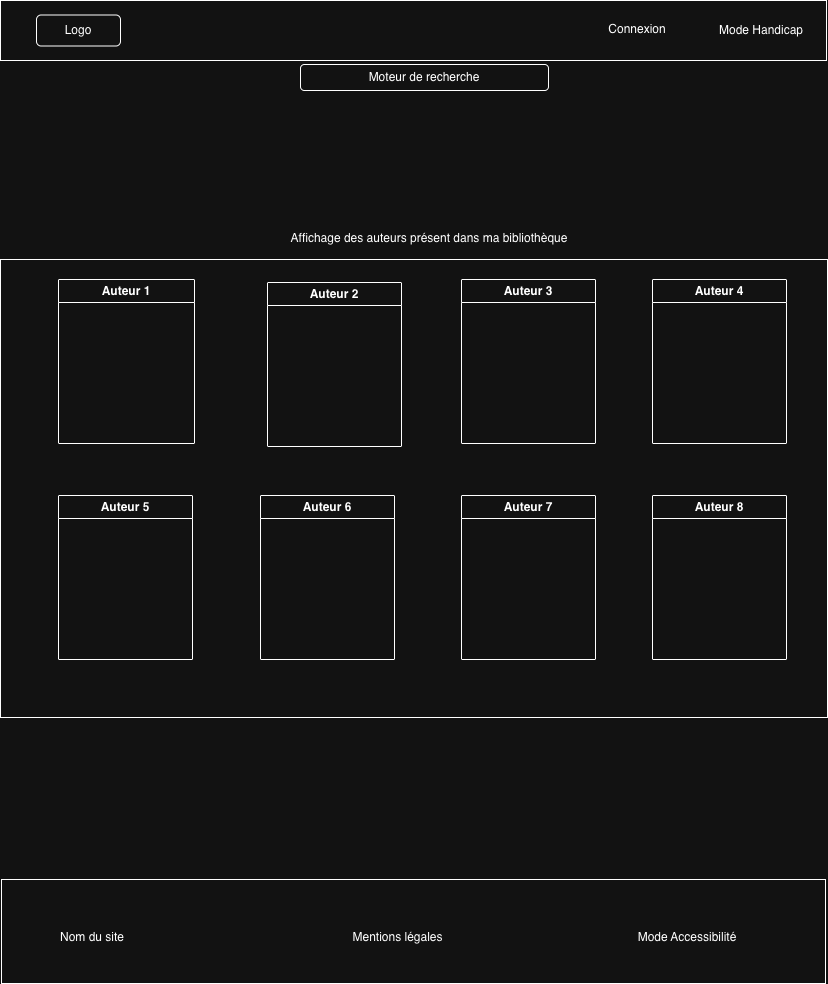

The diagram above was exported from draw.io. Its source (the exported page's mxGraphModel, read from the mxfile embedded in the PNG):
<mxGraphModel dx="1909" dy="672" grid="0" gridSize="10" guides="1" tooltips="1" connect="1" arrows="1" fold="1" page="1" pageScale="1" pageWidth="827" pageHeight="1169" math="0" shadow="0">
  <root>
    <mxCell id="0" />
    <mxCell id="1" parent="0" />
    <mxCell id="SFl0Eld20BU61MGiIO6W-1" parent="1" style="rounded=0;whiteSpace=wrap;html=1;" value="" vertex="1">
      <mxGeometry height="60" width="826" x="-2" as="geometry" />
    </mxCell>
    <mxCell id="SFl0Eld20BU61MGiIO6W-2" parent="1" style="rounded=1;whiteSpace=wrap;html=1;" value="Logo" vertex="1">
      <mxGeometry height="31" width="84" x="34" y="14.5" as="geometry" />
    </mxCell>
    <mxCell id="SFl0Eld20BU61MGiIO6W-3" parent="1" style="text;html=1;whiteSpace=wrap;strokeColor=none;fillColor=none;align=center;verticalAlign=middle;rounded=0;" value="Connexion" vertex="1">
      <mxGeometry height="30" width="60" x="605" y="14" as="geometry" />
    </mxCell>
    <mxCell id="SFl0Eld20BU61MGiIO6W-4" parent="1" style="text;html=1;whiteSpace=wrap;strokeColor=none;fillColor=none;align=center;verticalAlign=middle;rounded=0;" value="Mode Handicap" vertex="1">
      <mxGeometry height="30" width="92" x="712.5" y="15" as="geometry" />
    </mxCell>
    <mxCell id="SFl0Eld20BU61MGiIO6W-5" parent="1" style="rounded=1;whiteSpace=wrap;html=1;" value="Moteur de recherche" vertex="1">
      <mxGeometry height="26" width="248" x="298" y="64" as="geometry" />
    </mxCell>
    <mxCell id="SFl0Eld20BU61MGiIO6W-6" parent="1" style="rounded=0;whiteSpace=wrap;html=1;" value="" vertex="1">
      <mxGeometry height="458" width="827" x="-2" y="259" as="geometry" />
    </mxCell>
    <mxCell id="SFl0Eld20BU61MGiIO6W-7" parent="1" style="swimlane;whiteSpace=wrap;html=1;" value="Auteur 1" vertex="1">
      <mxGeometry height="164" width="136" x="56" y="279" as="geometry" />
    </mxCell>
    <mxCell id="SFl0Eld20BU61MGiIO6W-8" parent="1" style="swimlane;whiteSpace=wrap;html=1;" value="Auteur 2" vertex="1">
      <mxGeometry height="164" width="134" x="265" y="282" as="geometry" />
    </mxCell>
    <mxCell id="SFl0Eld20BU61MGiIO6W-9" parent="1" style="swimlane;whiteSpace=wrap;html=1;" value="Auteur 3" vertex="1">
      <mxGeometry height="164" width="134" x="459" y="279" as="geometry" />
    </mxCell>
    <mxCell id="SFl0Eld20BU61MGiIO6W-10" parent="1" style="swimlane;whiteSpace=wrap;html=1;" value="Auteur 4" vertex="1">
      <mxGeometry height="164" width="134" x="650" y="279" as="geometry" />
    </mxCell>
    <mxCell id="SFl0Eld20BU61MGiIO6W-11" parent="1" style="swimlane;whiteSpace=wrap;html=1;" value="Auteur 5" vertex="1">
      <mxGeometry height="164" width="134" x="56" y="495" as="geometry" />
    </mxCell>
    <mxCell id="SFl0Eld20BU61MGiIO6W-12" parent="1" style="swimlane;whiteSpace=wrap;html=1;" value="Auteur 6" vertex="1">
      <mxGeometry height="164" width="134" x="258" y="495" as="geometry" />
    </mxCell>
    <mxCell id="SFl0Eld20BU61MGiIO6W-13" parent="1" style="swimlane;whiteSpace=wrap;html=1;" value="Auteur 7" vertex="1">
      <mxGeometry height="164" width="134" x="459" y="495" as="geometry" />
    </mxCell>
    <mxCell id="SFl0Eld20BU61MGiIO6W-14" parent="1" style="swimlane;whiteSpace=wrap;html=1;" value="Auteur 8" vertex="1">
      <mxGeometry height="164" width="134" x="650" y="495" as="geometry" />
    </mxCell>
    <mxCell id="SFl0Eld20BU61MGiIO6W-15" parent="1" style="text;html=1;whiteSpace=wrap;strokeColor=none;fillColor=none;align=center;verticalAlign=middle;rounded=0;" value="Affichage des auteurs présent dans ma bibliothèque" vertex="1">
      <mxGeometry height="30" width="344" x="255" y="223" as="geometry" />
    </mxCell>
    <mxCell id="SFl0Eld20BU61MGiIO6W-17" parent="1" style="rounded=0;whiteSpace=wrap;html=1;" value="" vertex="1">
      <mxGeometry height="104" width="824" x="-1" y="879" as="geometry" />
    </mxCell>
    <mxCell id="SFl0Eld20BU61MGiIO6W-18" parent="1" style="text;html=1;whiteSpace=wrap;strokeColor=none;fillColor=none;align=center;verticalAlign=middle;rounded=0;" value="Nom du site" vertex="1">
      <mxGeometry height="30" width="116" x="32" y="922" as="geometry" />
    </mxCell>
    <mxCell id="SFl0Eld20BU61MGiIO6W-19" parent="1" style="text;html=1;whiteSpace=wrap;strokeColor=none;fillColor=none;align=center;verticalAlign=middle;rounded=0;" value="Mentions légales" vertex="1">
      <mxGeometry height="30" width="137" x="327" y="922" as="geometry" />
    </mxCell>
    <mxCell id="SFl0Eld20BU61MGiIO6W-20" parent="1" style="text;html=1;whiteSpace=wrap;strokeColor=none;fillColor=none;align=center;verticalAlign=middle;rounded=0;" value="Mode Accessibilité" vertex="1">
      <mxGeometry height="30" width="148" x="611" y="922" as="geometry" />
    </mxCell>
  </root>
</mxGraphModel>